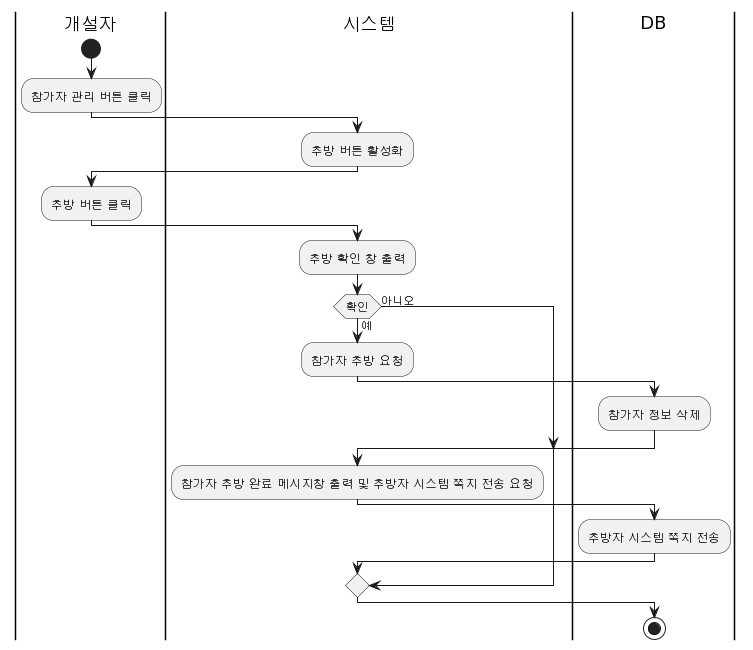

The diagram above was rendered by PlantUML. Its source (embedded in the PNG):
@startuml
|개설자|
start
:참가자 관리 버튼 클릭;

|시스템|
:추방 버튼 활성화;

|개설자|
:추방 버튼 클릭;

|시스템|
:추방 확인 창 출력;

if(확인) then(예)
   |시스템|
   :참가자 추방 요청;
   |DB|
   :참가자 정보 삭제;
   |시스템|
   :참가자 추방 완료 메시지창 출력 및 추방자 시스템 쪽지 전송 요청;
   |DB|
   :추방자 시스템 쪽지 전송;
else (아니오)
endif
stop
@enduml